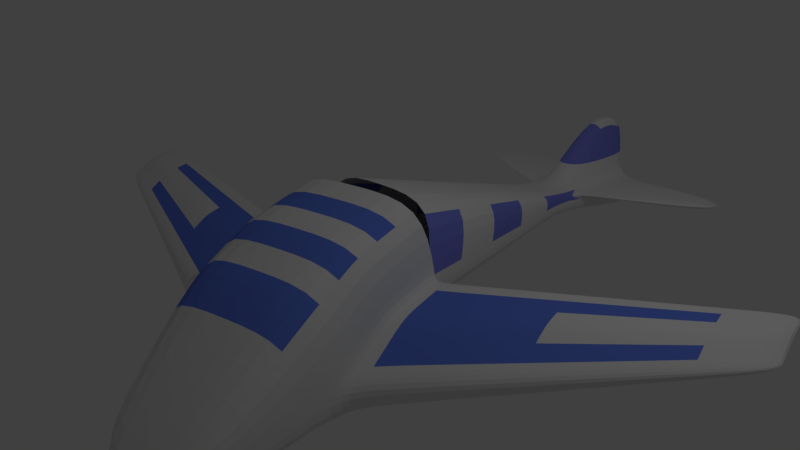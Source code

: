# Source: airplane.blend  (saved by Blender 2.78.0; exported with 4.5.12 LTS)
import bpy
from mathutils import Matrix  # noqa: F401  (used for matrix-valued properties, if any)

bpy.ops.wm.read_factory_settings(use_empty=True)
scene = bpy.context.scene
scene.name = 'Scene'

# ---- collections
col_collection_1 = bpy.data.collections.new('Collection 1'); scene.collection.children.link(col_collection_1)

# ---- materials (node trees are filled in below, after node groups)
mat_material = bpy.data.materials.new('Material')
mat_material.alpha_threshold = 0.0
mat_material.use_transparent_shadow = False
mat_material.roughness = 0.5
mat_material.line_color = (0.0, 0.0, 0.0, 1.0)
mat_airplane = bpy.data.materials.new('airplane')
mat_airplane.alpha_threshold = 0.0
mat_airplane.use_transparent_shadow = False
mat_airplane.diffuse_color = (0.2117, 0.2387, 0.8, 1.0)
mat_airplane.roughness = 0.5
mat_material_001 = bpy.data.materials.new('Material.001')
mat_material_001.alpha_threshold = 0.0
mat_material_001.use_transparent_shadow = False
mat_material_001.diffuse_color = (0.1283, 0.219, 0.8, 1.0)
mat_material_001.roughness = 0.5

# ---- material node trees

# ---- world
world_world = bpy.data.worlds.new('World'); scene.world = world_world
world_world.color = (0.05088, 0.05088, 0.05088)
world_world.use_sun_shadow = False
world_world.sun_shadow_jitter_overblur = 0.0
world_world.cycles.sampling_method = 'MANUAL'

# ---- cameras
cam_camera = bpy.data.cameras.new('Camera')
cam_camera.clip_end = 100.0
cam_camera.lens = 35.0
cam_camera.sensor_width = 32.0
cam_camera.sensor_height = 18.0
cam_camera.ortho_scale = 7.314
cam_camera.dof.focus_distance = 0.0
cam_camera.dof.aperture_fstop = 128.0

# ---- lights
light_lamp = bpy.data.lights.new('Lamp', 'POINT')
light_lamp.transmission_factor = 0.0
light_lamp.cutoff_distance = 30.0
light_lamp.energy = 100.0
light_lamp.shadow_buffer_clip_start = 1.001
light_lamp.shadow_soft_size = 0.1
light_lamp.shadow_maximum_resolution = 0.006
light_lamp.use_absolute_resolution = True

# ---- meshes
me_cube_001 = bpy.data.meshes.new('Cube.001')
me_cube_001.from_pydata([(0.3498, 4.005, 0.2518), (0.3498, 4.005, 0.5083), (0.0, 4.005, 0.2518), (0.0, 3.839, 0.5083), (1.0, 0.3333, -0.6846), (1.0, 0.3333, 0.7926), (0.0, 0.3333, 0.7926), (0.0, 0.3333, -1.0), (0.3498, 4.005, 0.4837), (0.6901, 5.514, 0.4837), (1.0, 0.3333, -0.2654), (0.3367, 5.514, 0.8226), (0.6901, 5.514, 0.2555), (0.0, 5.514, 0.2555), (0.0, 5.514, 0.8226), (0.0, 5.514, 0.4837), (2.25, 4.774, 0.5696), (2.25, 4.774, 0.7367), (2.25, 5.519, 0.5696), (2.25, 5.519, 0.7367), (0.1058, 4.796, 1.658), (0.0, 4.796, 1.658), (0.1058, 5.519, 1.658), (0.0, 5.519, 1.658), (0.9456, 5.515, 0.4978), (0.65, 5.515, 0.8085), (0.661, 4.131, 0.5457), (0.661, 4.131, 0.4978), (0.285, 4.215, 0.8136), (0.0, 5.516, 1.044), (0.2754, 5.516, 1.044), (0.0, 4.093, 0.8136), (0.0, 1.068, -0.7496), (0.0, 1.802, -0.4993), (0.0, 2.536, -0.2489), (0.0, 3.27, 0.001446), (0.4799, 3.27, 0.06452), (0.6099, 2.536, -0.1228), (0.7399, 1.802, -0.3101), (0.87, 1.068, -0.4973), (0.4799, 3.27, 0.5652), (0.6099, 2.536, 0.622), (0.7399, 1.802, 0.6789), (0.87, 1.068, 0.7358), (0.0, 3.138, 0.5652), (0.0, 2.437, 0.622), (0.0, 1.736, 0.6789), (0.0, 1.034, 0.7358), (0.4799, 3.27, 0.3339), (0.6099, 2.536, 0.1841), (0.7399, 1.802, 0.03424), (0.87, 1.068, -0.1156)], [], [(39, 4, 7, 32), (43, 47, 6, 5), (51, 43, 5, 10), (39, 51, 10, 4), (9, 12, 13, 15), (11, 9, 15, 14), (30, 29, 23, 22), (17, 16, 18, 19), (24, 25, 19, 18), (21, 20, 22, 23), (28, 30, 22, 20), (8, 0, 12, 9), (2, 13, 12, 0), (24, 27, 8, 9), (26, 27, 16, 17), (25, 11, 1, 26), (31, 28, 20, 21), (19, 25, 26, 17), (1, 8, 27, 26), (18, 16, 27, 24), (9, 11, 25, 24), (3, 1, 28, 31), (1, 11, 30, 28), (11, 14, 29, 30), (0, 8, 48, 36), (36, 48, 49, 37), (37, 49, 50, 38), (38, 50, 51, 39), (8, 1, 40, 48), (48, 40, 41, 49), (49, 41, 42, 50), (50, 42, 43, 51), (1, 3, 44, 40), (40, 44, 45, 41), (41, 45, 46, 42), (42, 46, 47, 43), (0, 36, 35, 2), (36, 37, 34, 35), (37, 38, 33, 34), (38, 39, 32, 33)])
me_cube_001.polygons.foreach_set('material_index', [0, 0, 1, 0, 0, 0, 1, 0, 0, 0, 1, 0, 0, 0, 0, 0, 1, 0, 0, 0, 0, 0, 0, 0, 0, 0, 0, 0, 1, 0, 1, 0, 0, 0, 0, 0, 0, 0, 0, 0])
me_cube_001.materials.append(mat_material)
me_cube_001.materials.append(mat_airplane)
me_cube_001.use_remesh_preserve_volume = False
me_cube_001.use_remesh_preserve_attributes = False
me_cube_001.use_mirror_vertex_groups = False
me_cube_001.update()
me_cube = bpy.data.meshes.new('Cube')
me_cube.from_pydata([(0.6884, -3.739, -0.502), (0.6884, -3.739, -0.0341), (0.0, -3.739, -0.502), (0.0, -3.739, -0.0341), (1.0, 0.3333, -0.6846), (1.0, -1.824, -0.7769), (1.0, 0.3333, 0.7926), (1.0, -1.824, 0.7926), (0.0, 0.3333, 0.7926), (0.0, -1.824, 0.7926), (0.0, -1.824, -1.0), (0.0, 0.3333, -1.0), (0.6884, -3.739, -0.1644), (0.0, -3.739, -0.1644), (1.0, 0.3333, -0.2654), (1.0, -1.824, -0.3649), (5.014, 1.54, -0.4676), (5.014, 0.6042, -0.4523), (5.014, 1.54, -0.3985), (5.014, 0.6042, -0.3831), (1.0, -0.7452, -0.8003), (1.0, -0.7452, 0.9134), (0.0, -0.7452, 0.9134), (0.0, -0.7452, -1.0), (1.0, -0.7452, -0.07828), (5.014, 1.072, -0.4829), (5.014, 1.072, -0.3062), (1.099, 0.3313, -0.655), (1.099, -1.659, -0.7327), (1.099, -1.659, -0.3674), (1.099, 0.3313, -0.2836), (1.099, -0.664, -0.1094), (1.099, -0.664, -0.757), (1.882, 0.573, -0.6175), (2.665, 0.8147, -0.5801), (3.448, 1.056, -0.5426), (4.231, 1.298, -0.5051), (1.882, -0.3168, -0.1487), (2.665, 0.03043, -0.1881), (3.448, 0.3776, -0.2275), (4.231, 0.7248, -0.2669), (1.882, -0.3168, -0.7022), (2.665, 0.03043, -0.6474), (3.448, 0.3776, -0.5926), (4.231, 0.7248, -0.5377), (4.231, 0.1515, -0.5084), (3.448, -0.3012, -0.5644), (2.665, -0.7539, -0.6205), (1.882, -1.207, -0.6766), (4.231, 0.1515, -0.3799), (3.448, -0.3012, -0.3768), (2.665, -0.7539, -0.3737), (1.882, -1.207, -0.3705), (4.231, 1.298, -0.3755), (3.448, 1.056, -0.3525), (2.665, 0.8147, -0.3295), (1.882, 0.573, -0.3065), (0.0, -0.3857, -1.0), (0.0, -0.02618, -1.0), (1.0, -0.02618, -0.7232), (1.0, -0.3857, -0.7618), (1.0, -0.02618, 0.8329), (1.0, -0.3857, 0.8731), (0.0, -0.02618, 0.8329), (0.0, -0.3857, 0.8731), (1.0, -0.02618, -0.203), (1.0, -0.3857, -0.1407), (5.014, 1.384, -0.4727), (5.014, 1.228, -0.4778), (5.014, 1.384, -0.3677), (5.014, 1.228, -0.337), (1.099, -0.3322, -0.1674), (1.099, -0.0004877, -0.2255), (1.099, -0.0004875, -0.689), (1.099, -0.3322, -0.723), (1.882, -0.02019, -0.2013), (1.882, 0.2764, -0.2539), (2.665, 0.2919, -0.2353), (2.665, 0.5533, -0.2824), (3.448, 0.6039, -0.2692), (3.448, 0.8302, -0.3108), (4.231, 0.9159, -0.3031), (4.231, 1.107, -0.3393), (1.882, 0.2764, -0.6458), (1.882, -0.02019, -0.674), (2.665, 0.5533, -0.6025), (2.665, 0.2919, -0.6249), (3.448, 0.8302, -0.5592), (3.448, 0.6039, -0.5759), (4.231, 1.107, -0.516), (4.231, 0.9159, -0.5269), (1.0, -1.105, -0.7925), (1.0, -1.464, -0.7847), (1.0, -1.105, 0.8731), (1.0, -1.464, 0.8329), (0.0, -1.105, 0.8731), (0.0, -1.464, 0.8329), (1.0, -1.105, -0.1738), (1.0, -1.464, -0.2694), (5.014, 0.9161, -0.4727), (5.014, 0.7602, -0.4625), (5.014, 0.9161, -0.3319), (5.014, 0.7602, -0.3575), (0.0, -1.464, -1.0), (0.0, -1.105, -1.0), (1.099, -0.9957, -0.7489), (1.099, -1.327, -0.7408), (1.099, -1.327, -0.2814), (1.099, -0.9957, -0.1954), (1.882, -0.6134, -0.6937), (1.882, -0.91, -0.6851), (2.665, -0.231, -0.6384), (2.665, -0.4924, -0.6295), (3.448, 0.1514, -0.5832), (3.448, -0.0749, -0.5738), (4.231, 0.5337, -0.528), (4.231, 0.3426, -0.5182), (1.882, -0.91, -0.2966), (1.882, -0.6134, -0.2227), (2.665, -0.4924, -0.3118), (2.665, -0.231, -0.25), (3.448, -0.0749, -0.327), (3.448, 0.1514, -0.2773), (4.231, 0.3426, -0.3423), (4.231, 0.5337, -0.3046)], [], [(15, 7, 1, 12), (70, 26, 25, 68), (12, 1, 3, 13), (7, 9, 3, 1), (5, 0, 2, 10), (92, 5, 10, 103), (94, 96, 9, 7), (98, 94, 7, 15), (89, 36, 16, 67), (0, 12, 13, 2), (99, 25, 26, 101), (5, 15, 12, 0), (49, 45, 17, 19), (123, 49, 19, 102), (36, 53, 18, 16), (81, 40, 26, 70), (115, 44, 25, 99), (66, 62, 21, 24), (62, 64, 22, 21), (60, 20, 23, 57), (91, 20, 32, 105), (66, 24, 31, 71), (4, 14, 30, 27), (98, 15, 29, 107), (15, 5, 28, 29), (59, 4, 27, 73), (105, 32, 41, 109), (109, 41, 42, 111), (111, 42, 43, 113), (113, 43, 44, 115), (71, 31, 37, 75), (75, 37, 38, 77), (77, 38, 39, 79), (79, 39, 40, 81), (27, 30, 56, 33), (33, 56, 55, 34), (34, 55, 54, 35), (35, 54, 53, 36), (107, 29, 52, 117), (117, 52, 51, 119), (119, 51, 50, 121), (121, 50, 49, 123), (29, 28, 48, 52), (52, 48, 47, 51), (51, 47, 46, 50), (50, 46, 45, 49), (73, 27, 33, 83), (83, 33, 34, 85), (85, 34, 35, 87), (87, 35, 36, 89), (43, 88, 90, 44), (88, 87, 89, 90), (42, 86, 88, 43), (86, 85, 87, 88), (41, 84, 86, 42), (84, 83, 85, 86), (32, 74, 84, 41), (74, 73, 83, 84), (54, 80, 82, 53), (80, 79, 81, 82), (55, 78, 80, 54), (78, 77, 79, 80), (56, 76, 78, 55), (76, 75, 77, 78), (30, 72, 76, 56), (72, 71, 75, 76), (20, 60, 74, 32), (60, 59, 73, 74), (14, 65, 72, 30), (65, 66, 71, 72), (4, 59, 58, 11), (59, 60, 57, 58), (6, 8, 63, 61), (61, 63, 64, 62), (14, 6, 61, 65), (65, 61, 62, 66), (53, 82, 69, 18), (82, 81, 70, 69), (44, 90, 68, 25), (90, 89, 67, 68), (18, 69, 67, 16), (69, 70, 68, 67), (39, 122, 124, 40), (122, 121, 123, 124), (38, 120, 122, 39), (120, 119, 121, 122), (37, 118, 120, 38), (118, 117, 119, 120), (31, 108, 118, 37), (108, 107, 117, 118), (46, 114, 116, 45), (114, 113, 115, 116), (47, 112, 114, 46), (112, 111, 113, 114), (48, 110, 112, 47), (110, 109, 111, 112), (28, 106, 110, 48), (106, 105, 109, 110), (24, 97, 108, 31), (97, 98, 107, 108), (5, 92, 106, 28), (92, 91, 105, 106), (45, 116, 100, 17), (116, 115, 99, 100), (40, 124, 101, 26), (124, 123, 102, 101), (17, 100, 102, 19), (100, 99, 101, 102), (24, 21, 93, 97), (97, 93, 94, 98), (21, 22, 95, 93), (93, 95, 96, 94), (20, 91, 104, 23), (91, 92, 103, 104)])
me_cube.polygons.foreach_set('material_index', [0, 0, 0, 0, 0, 0, 1, 0, 0, 0, 0, 0, 0, 0, 0, 0, 0, 0, 0, 0, 0, 0, 0, 0, 0, 0, 0, 0, 0, 0, 1, 1, 0, 0, 0, 0, 0, 0, 0, 0, 0, 0, 0, 0, 0, 0, 0, 0, 0, 0, 0, 0, 0, 0, 0, 0, 0, 0, 0, 1, 0, 1, 0, 1, 0, 1, 0, 0, 0, 0, 0, 0, 0, 1, 0, 0, 0, 0, 0, 0, 0, 0, 0, 1, 0, 1, 1, 1, 1, 1, 0, 0, 0, 0, 0, 0, 0, 0, 0, 0, 0, 0, 0, 0, 0, 0, 0, 0, 0, 0, 1, 0, 0, 0])
me_cube.materials.append(mat_material)
me_cube.materials.append(mat_material_001)
me_cube.use_remesh_preserve_volume = False
me_cube.use_remesh_preserve_attributes = False
me_cube.use_mirror_vertex_groups = False
me_cube.update()

# ---- objects
ob_cube_001 = bpy.data.objects.new('Cube.001', me_cube_001)
ob_cube = bpy.data.objects.new('Cube', me_cube)
ob_lamp = bpy.data.objects.new('Lamp', light_lamp)
ob_camera = bpy.data.objects.new('Camera', cam_camera)

# ---- transforms, parenting, visibility, modifiers, constraints
ob_cube_001.location = (-0.0327, -0.2159, 0.1657)
ob_cube_001.rotation_euler = (-0.2261, -0.07993, -0.008381)
ob_cube_001.lock_rotations_4d = False
ob_cube_001.empty_display_type = 'ARROWS'
ob_cube_001.lineart.crease_threshold = 0.0
_m = ob_cube_001.modifiers.new('Mirror', 'MIRROR')
_m.use_clip = True
_m = ob_cube_001.modifiers.new('Subsurf', 'SUBSURF')
_m.uv_smooth = 'PRESERVE_CORNERS'
_m.quality = 2
_m.levels = 2
_m.show_only_control_edges = False
ob_cube.location = (0.07421, -0.3748, 0.188)
ob_cube.rotation_euler = (0.2268, -0.02743, 0.204)
ob_cube.lock_rotations_4d = False
ob_cube.empty_display_type = 'ARROWS'
ob_cube.lineart.crease_threshold = 0.0
_m = ob_cube.modifiers.new('Mirror', 'MIRROR')
_m.use_clip = True
_m = ob_cube.modifiers.new('Subsurf', 'SUBSURF')
_m.uv_smooth = 'PRESERVE_CORNERS'
_m.quality = 2
_m.levels = 2
_m.show_only_control_edges = False
ob_lamp.location = (4.076, 1.005, 5.904)
ob_lamp.rotation_euler = (0.6503, 0.05522, 1.866)
ob_lamp.lock_rotations_4d = False
ob_lamp.empty_display_type = 'ARROWS'
ob_lamp.color = (0.0, 0.0, 0.0, 0.0)
ob_lamp.lineart.crease_threshold = 0.0
ob_camera.location = (7.481, -6.508, 5.344)
ob_camera.rotation_euler = (1.109, 0.0, 0.8149)
ob_camera.lock_rotations_4d = False
ob_camera.empty_display_type = 'ARROWS'
ob_camera.color = (0.0, 0.0, 0.0, 0.0)
ob_camera.display_type = 'WIRE'
ob_camera.lineart.crease_threshold = 0.0

# ---- collection membership
col_collection_1.objects.link(ob_cube_001)
col_collection_1.objects.link(ob_cube)
col_collection_1.objects.link(ob_lamp)
col_collection_1.objects.link(ob_camera)

# ---- scene / render settings (as saved in the file)
scene.camera = ob_camera
scene.frame_start = 1; scene.frame_end = 250; scene.frame_set(1)
scene.render.engine = 'BLENDER_EEVEE_NEXT'
scene.render.resolution_percentage = 50
scene.render.dither_intensity = 0.0
scene.cycles.use_denoising = False
scene.cycles.samples = 128
scene.cycles.sampling_pattern = 'TABULATED_SOBOL'
scene.cycles.light_sampling_threshold = 0.0
scene.cycles.use_adaptive_sampling = False
scene.cycles.use_light_tree = False
scene.cycles.blur_glossy = 0.0
scene.cycles.sample_clamp_indirect = 0.0
scene.view_settings.view_transform = 'Standard'
bpy.context.view_layer.update()
